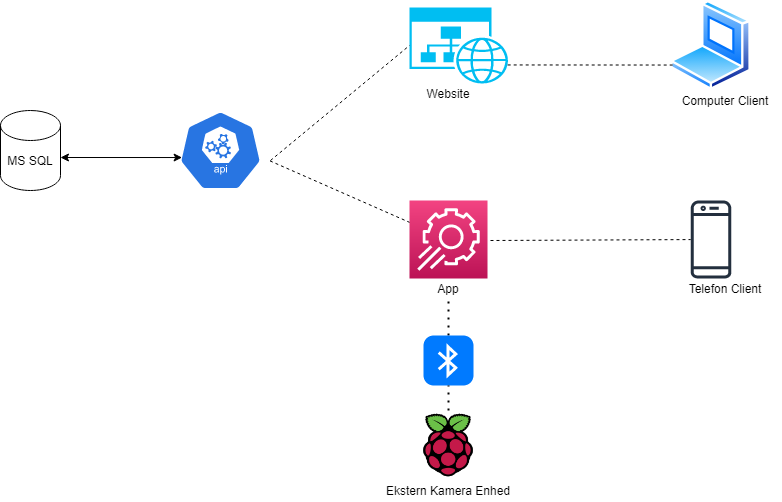

The diagram above was exported from draw.io. Its source (the exported page's mxGraphModel, read from the mxfile embedded in the PNG):
<mxGraphModel dx="2067" dy="673" grid="1" gridSize="10" guides="1" tooltips="1" connect="1" arrows="1" fold="1" page="1" pageScale="1" pageWidth="827" pageHeight="1169" math="0" shadow="0">
  <root>
    <mxCell id="0" />
    <mxCell id="1" parent="0" />
    <mxCell id="tmm_fzAhhTyzLHtO1vjI-1" value="" style="aspect=fixed;perimeter=ellipsePerimeter;html=1;align=center;shadow=0;dashed=0;spacingTop=3;image;image=img/lib/active_directory/laptop_client.svg;" vertex="1" parent="1">
      <mxGeometry x="570" y="200" width="81" height="90" as="geometry" />
    </mxCell>
    <mxCell id="tmm_fzAhhTyzLHtO1vjI-3" value="" style="outlineConnect=0;fontColor=#232F3E;gradientColor=none;fillColor=#232F3E;strokeColor=none;dashed=0;verticalLabelPosition=bottom;verticalAlign=top;align=center;html=1;fontSize=12;fontStyle=0;aspect=fixed;pointerEvents=1;shape=mxgraph.aws4.mobile_client;" vertex="1" parent="1">
      <mxGeometry x="590" y="400" width="41" height="78" as="geometry" />
    </mxCell>
    <mxCell id="tmm_fzAhhTyzLHtO1vjI-5" value="" style="outlineConnect=0;fontColor=#232F3E;gradientColor=#F34482;gradientDirection=north;fillColor=#BC1356;strokeColor=#ffffff;dashed=0;verticalLabelPosition=bottom;verticalAlign=top;align=center;html=1;fontSize=12;fontStyle=0;aspect=fixed;shape=mxgraph.aws4.resourceIcon;resIcon=mxgraph.aws4.app_config;" vertex="1" parent="1">
      <mxGeometry x="309" y="400" width="78" height="78" as="geometry" />
    </mxCell>
    <mxCell id="tmm_fzAhhTyzLHtO1vjI-6" value="" style="verticalLabelPosition=bottom;html=1;verticalAlign=top;align=center;strokeColor=none;fillColor=#00BEF2;shape=mxgraph.azure.website_generic;pointerEvents=1;" vertex="1" parent="1">
      <mxGeometry x="309" y="207" width="100" height="76" as="geometry" />
    </mxCell>
    <mxCell id="tmm_fzAhhTyzLHtO1vjI-7" value="Computer Client" style="text;html=1;strokeColor=none;fillColor=none;align=center;verticalAlign=middle;whiteSpace=wrap;rounded=0;" vertex="1" parent="1">
      <mxGeometry x="570" y="290" width="110" height="20" as="geometry" />
    </mxCell>
    <mxCell id="tmm_fzAhhTyzLHtO1vjI-8" value="Telefon Client" style="text;html=1;strokeColor=none;fillColor=none;align=center;verticalAlign=middle;whiteSpace=wrap;rounded=0;" vertex="1" parent="1">
      <mxGeometry x="570" y="478" width="110" height="20" as="geometry" />
    </mxCell>
    <mxCell id="tmm_fzAhhTyzLHtO1vjI-11" value="Website" style="text;html=1;strokeColor=none;fillColor=none;align=center;verticalAlign=middle;whiteSpace=wrap;rounded=0;" vertex="1" parent="1">
      <mxGeometry x="328" y="283" width="40" height="20" as="geometry" />
    </mxCell>
    <mxCell id="tmm_fzAhhTyzLHtO1vjI-12" value="App" style="text;html=1;strokeColor=none;fillColor=none;align=center;verticalAlign=middle;whiteSpace=wrap;rounded=0;" vertex="1" parent="1">
      <mxGeometry x="328" y="478" width="40" height="20" as="geometry" />
    </mxCell>
    <mxCell id="tmm_fzAhhTyzLHtO1vjI-14" value="" style="html=1;dashed=0;whitespace=wrap;fillColor=#2875E2;strokeColor=#ffffff;points=[[0.005,0.63,0],[0.1,0.2,0],[0.9,0.2,0],[0.5,0,0],[0.995,0.63,0],[0.72,0.99,0],[0.5,1,0],[0.28,0.99,0]];shape=mxgraph.kubernetes.icon;prIcon=api" vertex="1" parent="1">
      <mxGeometry x="70" y="310" width="100" height="80" as="geometry" />
    </mxCell>
    <mxCell id="tmm_fzAhhTyzLHtO1vjI-17" value="" style="endArrow=none;dashed=1;html=1;entryX=0;entryY=0.75;entryDx=0;entryDy=0;exitX=0.982;exitY=0.756;exitDx=0;exitDy=0;exitPerimeter=0;" edge="1" parent="1" source="tmm_fzAhhTyzLHtO1vjI-6" target="tmm_fzAhhTyzLHtO1vjI-1">
      <mxGeometry width="50" height="50" relative="1" as="geometry">
        <mxPoint x="440" y="340" as="sourcePoint" />
        <mxPoint x="490" y="290" as="targetPoint" />
      </mxGeometry>
    </mxCell>
    <mxCell id="tmm_fzAhhTyzLHtO1vjI-18" value="" style="endArrow=none;dashed=1;html=1;" edge="1" parent="1" target="tmm_fzAhhTyzLHtO1vjI-3">
      <mxGeometry width="50" height="50" relative="1" as="geometry">
        <mxPoint x="390" y="440" as="sourcePoint" />
        <mxPoint x="570" y="410" as="targetPoint" />
      </mxGeometry>
    </mxCell>
    <mxCell id="tmm_fzAhhTyzLHtO1vjI-19" value="" style="endArrow=none;dashed=1;html=1;exitX=0.995;exitY=0.63;exitDx=0;exitDy=0;exitPerimeter=0;" edge="1" parent="1" source="tmm_fzAhhTyzLHtO1vjI-14" target="tmm_fzAhhTyzLHtO1vjI-5">
      <mxGeometry width="50" height="50" relative="1" as="geometry">
        <mxPoint x="427.20000000000005" y="284.4559999999999" as="sourcePoint" />
        <mxPoint x="594.3183654323416" y="285.2191487289855" as="targetPoint" />
      </mxGeometry>
    </mxCell>
    <mxCell id="tmm_fzAhhTyzLHtO1vjI-20" value="" style="endArrow=none;dashed=1;html=1;entryX=0;entryY=0.5;entryDx=0;entryDy=0;entryPerimeter=0;" edge="1" parent="1" target="tmm_fzAhhTyzLHtO1vjI-6">
      <mxGeometry width="50" height="50" relative="1" as="geometry">
        <mxPoint x="170" y="360" as="sourcePoint" />
        <mxPoint x="604.3183654323416" y="295.2191487289855" as="targetPoint" />
      </mxGeometry>
    </mxCell>
    <mxCell id="tmm_fzAhhTyzLHtO1vjI-21" value="" style="shape=image;html=1;verticalAlign=top;verticalLabelPosition=bottom;labelBackgroundColor=#ffffff;imageAspect=0;aspect=fixed;image=https://cdn4.iconfinder.com/data/icons/logos-and-brands/512/272_Raspberry_Pi_logo-128.png" vertex="1" parent="1">
      <mxGeometry x="313" y="610" width="70" height="70" as="geometry" />
    </mxCell>
    <mxCell id="tmm_fzAhhTyzLHtO1vjI-22" value="Ekstern Kamera Enhed" style="text;html=1;strokeColor=none;fillColor=none;align=center;verticalAlign=middle;whiteSpace=wrap;rounded=0;" vertex="1" parent="1">
      <mxGeometry x="267" y="680" width="162" height="20" as="geometry" />
    </mxCell>
    <mxCell id="tmm_fzAhhTyzLHtO1vjI-26" value="" style="endArrow=none;dashed=1;html=1;dashPattern=1 3;strokeWidth=2;entryX=0.5;entryY=1;entryDx=0;entryDy=0;exitX=0.5;exitY=0;exitDx=0;exitDy=0;" edge="1" parent="1" source="tmm_fzAhhTyzLHtO1vjI-24" target="tmm_fzAhhTyzLHtO1vjI-12">
      <mxGeometry width="50" height="50" relative="1" as="geometry">
        <mxPoint x="400" y="470" as="sourcePoint" />
        <mxPoint x="450" y="420" as="targetPoint" />
      </mxGeometry>
    </mxCell>
    <mxCell id="tmm_fzAhhTyzLHtO1vjI-24" value="" style="html=1;strokeWidth=1;shadow=0;dashed=0;shape=mxgraph.ios7.misc.bluetooth;fillColor=#007AFF;strokeColor=none;buttonText=;strokeColor2=#222222;fontColor=#222222;fontSize=8;verticalLabelPosition=bottom;verticalAlign=top;align=center;" vertex="1" parent="1">
      <mxGeometry x="323" y="535" width="50" height="50" as="geometry" />
    </mxCell>
    <mxCell id="tmm_fzAhhTyzLHtO1vjI-27" value="" style="endArrow=none;dashed=1;html=1;dashPattern=1 3;strokeWidth=2;entryX=0.5;entryY=1;entryDx=0;entryDy=0;exitX=0.5;exitY=0;exitDx=0;exitDy=0;" edge="1" parent="1" source="tmm_fzAhhTyzLHtO1vjI-21" target="tmm_fzAhhTyzLHtO1vjI-24">
      <mxGeometry width="50" height="50" relative="1" as="geometry">
        <mxPoint x="348" y="610" as="sourcePoint" />
        <mxPoint x="348" y="498" as="targetPoint" />
      </mxGeometry>
    </mxCell>
    <mxCell id="tmm_fzAhhTyzLHtO1vjI-28" value="" style="shape=cylinder3;whiteSpace=wrap;html=1;boundedLbl=1;backgroundOutline=1;size=15;" vertex="1" parent="1">
      <mxGeometry x="-100" y="310" width="60" height="80" as="geometry" />
    </mxCell>
    <mxCell id="tmm_fzAhhTyzLHtO1vjI-29" value="MS SQL" style="text;html=1;strokeColor=none;fillColor=none;align=center;verticalAlign=middle;whiteSpace=wrap;rounded=0;" vertex="1" parent="1">
      <mxGeometry x="-95" y="350" width="50" height="20" as="geometry" />
    </mxCell>
    <mxCell id="tmm_fzAhhTyzLHtO1vjI-31" value="" style="endArrow=classic;startArrow=classic;html=1;entryX=0.116;entryY=0.588;entryDx=0;entryDy=0;entryPerimeter=0;" edge="1" parent="1" target="tmm_fzAhhTyzLHtO1vjI-14">
      <mxGeometry width="50" height="50" relative="1" as="geometry">
        <mxPoint x="-40" y="357" as="sourcePoint" />
        <mxPoint x="50" y="335" as="targetPoint" />
      </mxGeometry>
    </mxCell>
  </root>
</mxGraphModel>